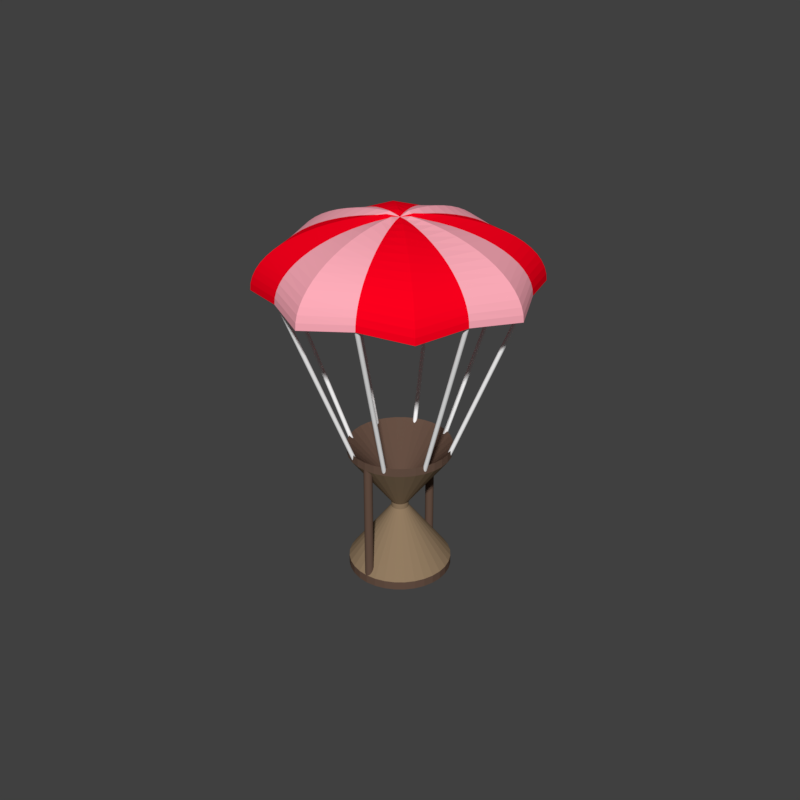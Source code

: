 # Source: ParachuteTime.blend  (saved by Blender 2.79.0; exported with 4.5.12 LTS)
import bpy
from mathutils import Matrix  # noqa: F401  (used for matrix-valued properties, if any)

bpy.ops.wm.read_factory_settings(use_empty=True)
scene = bpy.context.scene
scene.name = 'Scene'

# ---- collections
col_collection_1 = bpy.data.collections.new('Collection 1'); scene.collection.children.link(col_collection_1)

# ---- materials (node trees are filled in below, after node groups)
mat_hourglass = bpy.data.materials.new('Hourglass')
mat_hourglass.alpha_threshold = 0.0
mat_hourglass.use_transparent_shadow = False
mat_hourglass.diffuse_color = (0.1329, 0.08022, 0.05781, 1.0)
mat_hourglass.roughness = 0.5
mat_sand = bpy.data.materials.new('Sand')
mat_sand.alpha_threshold = 0.0
mat_sand.use_transparent_shadow = False
mat_sand.diffuse_color = (0.2883, 0.2004, 0.1207, 1.0)
mat_sand.roughness = 0.5
mat_parachutehourglasslightred = bpy.data.materials.new('ParachuteHourglassLightRed')
mat_parachutehourglasslightred.alpha_threshold = 0.0
mat_parachutehourglasslightred.use_transparent_shadow = False
mat_parachutehourglasslightred.diffuse_color = (1.0, 0.4158, 0.4911, 1.0)
mat_parachutehourglasslightred.roughness = 0.5
mat_parachutehourglasslightred.specular_intensity = 0.0
mat_parachutehourglassred = bpy.data.materials.new('ParachuteHourglassRed')
mat_parachutehourglassred.alpha_threshold = 0.0
mat_parachutehourglassred.use_transparent_shadow = False
mat_parachutehourglassred.diffuse_color = (1.0, 0.0, 0.01276, 1.0)
mat_parachutehourglassred.roughness = 0.5
mat_parachutehourglassred.specular_intensity = 0.0
mat_string = bpy.data.materials.new('String')
mat_string.alpha_threshold = 0.0
mat_string.use_transparent_shadow = False
mat_string.diffuse_color = (1.0, 1.0, 1.0, 1.0)
mat_string.roughness = 0.5
mat_string.specular_intensity = 0.0

# ---- material node trees

# ---- world
world_world = bpy.data.worlds.new('World'); scene.world = world_world
world_world.color = (0.05088, 0.05088, 0.05088)
world_world.use_sun_shadow = False
world_world.sun_shadow_jitter_overblur = 0.0
world_world.cycles.sampling_method = 'MANUAL'

# ---- meshes
me_cylinder_002 = bpy.data.meshes.new('Cylinder.002')
me_cylinder_002.from_pydata([(0.0, 0.5, -8.0), (0.0, 0.5, 6.0), (0.09755, 0.4904, -8.0), (0.09755, 0.4904, 6.0), (0.1913, 0.4619, -8.0), (0.1913, 0.4619, 6.0), (0.2778, 0.4157, -8.0), (0.2778, 0.4157, 6.0), (0.3536, 0.3536, -8.0), (0.3536, 0.3536, 6.0), (0.4157, 0.2778, -8.0), (0.4157, 0.2778, 6.0), (0.4619, 0.1913, -8.0), (0.4619, 0.1913, 6.0), (0.4904, 0.09755, -8.0), (0.4904, 0.09755, 6.0), (0.5, 3.775e-08, -8.0), (0.5, 3.775e-08, 6.0), (0.4904, -0.09755, -8.0), (0.4904, -0.09755, 6.0), (0.4619, -0.1913, -8.0), (0.4619, -0.1913, 6.0), (0.4157, -0.2778, -8.0), (0.4157, -0.2778, 6.0), (0.3536, -0.3536, -8.0), (0.3536, -0.3536, 6.0), (0.2778, -0.4157, -8.0), (0.2778, -0.4157, 6.0), (0.1913, -0.4619, -8.0), (0.1913, -0.4619, 6.0), (0.09755, -0.4904, -8.0), (0.09755, -0.4904, 6.0), (-1.629e-07, -0.5, -8.0), (-1.629e-07, -0.5, 6.0), (-0.09755, -0.4904, -8.0), (-0.09755, -0.4904, 6.0), (-0.1913, -0.4619, -8.0), (-0.1913, -0.4619, 6.0), (-0.2778, -0.4157, -8.0), (-0.2778, -0.4157, 6.0), (-0.3536, -0.3536, -8.0), (-0.3536, -0.3536, 6.0), (-0.4157, -0.2778, -8.0), (-0.4157, -0.2778, 6.0), (-0.4619, -0.1913, -8.0), (-0.4619, -0.1913, 6.0), (-0.4904, -0.09754, -8.0), (-0.4904, -0.09754, 6.0), (-0.5, 4.828e-07, -8.0), (-0.5, 4.828e-07, 6.0), (-0.4904, 0.09755, -8.0), (-0.4904, 0.09755, 6.0), (-0.4619, 0.1913, -8.0), (-0.4619, 0.1913, 6.0), (-0.4157, 0.2778, -8.0), (-0.4157, 0.2778, 6.0), (-0.3536, 0.3536, -8.0), (-0.3536, 0.3536, 6.0), (-0.2778, 0.4157, -8.0), (-0.2778, 0.4157, 6.0), (-0.1913, 0.4619, -8.0), (-0.1913, 0.4619, 6.0), (-0.09754, 0.4904, -8.0), (-0.09754, 0.4904, 6.0)], [], [(0, 1, 3, 2), (2, 3, 5, 4), (4, 5, 7, 6), (6, 7, 9, 8), (8, 9, 11, 10), (10, 11, 13, 12), (12, 13, 15, 14), (14, 15, 17, 16), (16, 17, 19, 18), (18, 19, 21, 20), (20, 21, 23, 22), (22, 23, 25, 24), (24, 25, 27, 26), (26, 27, 29, 28), (28, 29, 31, 30), (30, 31, 33, 32), (32, 33, 35, 34), (34, 35, 37, 36), (36, 37, 39, 38), (38, 39, 41, 40), (40, 41, 43, 42), (42, 43, 45, 44), (44, 45, 47, 46), (46, 47, 49, 48), (48, 49, 51, 50), (50, 51, 53, 52), (52, 53, 55, 54), (54, 55, 57, 56), (56, 57, 59, 58), (58, 59, 61, 60), (3, 1, 63, 61, 59, 57, 55, 53, 51, 49, 47, 45, 43, 41, 39, 37, 35, 33, 31, 29, 27, 25, 23, 21, 19, 17, 15, 13, 11, 9, 7, 5), (60, 61, 63, 62), (62, 63, 1, 0), (0, 2, 4, 6, 8, 10, 12, 14, 16, 18, 20, 22, 24, 26, 28, 30, 32, 34, 36, 38, 40, 42, 44, 46, 48, 50, 52, 54, 56, 58, 60, 62)])
me_cylinder_002.materials.append(mat_hourglass)
me_cylinder_002.use_remesh_preserve_volume = False
me_cylinder_002.use_remesh_preserve_attributes = False
me_cylinder_002.use_mirror_vertex_groups = False
me_cylinder_002.update()
me_cylinder_001 = bpy.data.meshes.new('Cylinder.001')
me_cylinder_001.from_pydata([(0.0, 1.0, -1.0), (0.0, 1.0, 1.0), (0.1951, 0.9808, -1.0), (0.1951, 0.9808, 1.0), (0.3827, 0.9239, -1.0), (0.3827, 0.9239, 1.0), (0.5556, 0.8315, -1.0), (0.5556, 0.8315, 1.0), (0.7071, 0.7071, -1.0), (0.7071, 0.7071, 1.0), (0.8315, 0.5556, -1.0), (0.8315, 0.5556, 1.0), (0.9239, 0.3827, -1.0), (0.9239, 0.3827, 1.0), (0.9808, 0.1951, -1.0), (0.9808, 0.1951, 1.0), (1.0, 7.55e-08, -1.0), (1.0, 7.55e-08, 1.0), (0.9808, -0.1951, -1.0), (0.9808, -0.1951, 1.0), (0.9239, -0.3827, -1.0), (0.9239, -0.3827, 1.0), (0.8315, -0.5556, -1.0), (0.8315, -0.5556, 1.0), (0.7071, -0.7071, -1.0), (0.7071, -0.7071, 1.0), (0.5556, -0.8315, -1.0), (0.5556, -0.8315, 1.0), (0.3827, -0.9239, -1.0), (0.3827, -0.9239, 1.0), (0.1951, -0.9808, -1.0), (0.1951, -0.9808, 1.0), (-3.258e-07, -1.0, -1.0), (-3.258e-07, -1.0, 1.0), (-0.1951, -0.9808, -1.0), (-0.1951, -0.9808, 1.0), (-0.3827, -0.9239, -1.0), (-0.3827, -0.9239, 1.0), (-0.5556, -0.8315, -1.0), (-0.5556, -0.8315, 1.0), (-0.7071, -0.7071, -1.0), (-0.7071, -0.7071, 1.0), (-0.8315, -0.5556, -1.0), (-0.8315, -0.5556, 1.0), (-0.9239, -0.3827, -1.0), (-0.9239, -0.3827, 1.0), (-0.9808, -0.1951, -1.0), (-0.9808, -0.1951, 1.0), (-1.0, 9.656e-07, -1.0), (-1.0, 9.656e-07, 1.0), (-0.9808, 0.1951, -1.0), (-0.9808, 0.1951, 1.0), (-0.9239, 0.3827, -1.0), (-0.9239, 0.3827, 1.0), (-0.8315, 0.5556, -1.0), (-0.8315, 0.5556, 1.0), (-0.7071, 0.7071, -1.0), (-0.7071, 0.7071, 1.0), (-0.5556, 0.8315, -1.0), (-0.5556, 0.8315, 1.0), (-0.3827, 0.9239, -1.0), (-0.3827, 0.9239, 1.0), (-0.1951, 0.9808, -1.0), (-0.1951, 0.9808, 1.0)], [], [(0, 1, 3, 2), (2, 3, 5, 4), (4, 5, 7, 6), (6, 7, 9, 8), (8, 9, 11, 10), (10, 11, 13, 12), (12, 13, 15, 14), (14, 15, 17, 16), (16, 17, 19, 18), (18, 19, 21, 20), (20, 21, 23, 22), (22, 23, 25, 24), (24, 25, 27, 26), (26, 27, 29, 28), (28, 29, 31, 30), (30, 31, 33, 32), (32, 33, 35, 34), (34, 35, 37, 36), (36, 37, 39, 38), (38, 39, 41, 40), (40, 41, 43, 42), (42, 43, 45, 44), (44, 45, 47, 46), (46, 47, 49, 48), (48, 49, 51, 50), (50, 51, 53, 52), (52, 53, 55, 54), (54, 55, 57, 56), (56, 57, 59, 58), (58, 59, 61, 60), (3, 1, 63, 61, 59, 57, 55, 53, 51, 49, 47, 45, 43, 41, 39, 37, 35, 33, 31, 29, 27, 25, 23, 21, 19, 17, 15, 13, 11, 9, 7, 5), (60, 61, 63, 62), (62, 63, 1, 0), (0, 2, 4, 6, 8, 10, 12, 14, 16, 18, 20, 22, 24, 26, 28, 30, 32, 34, 36, 38, 40, 42, 44, 46, 48, 50, 52, 54, 56, 58, 60, 62)])
me_cylinder_001.materials.append(mat_sand)
me_cylinder_001.use_remesh_preserve_volume = False
me_cylinder_001.use_remesh_preserve_attributes = False
me_cylinder_001.use_mirror_vertex_groups = False
me_cylinder_001.update()
me_cone = bpy.data.meshes.new('Cone')
me_cone.from_pydata([(0.0, 6.0, 3.0), (1.171, 5.885, 3.0), (2.296, 5.543, 3.0), (3.333, 4.989, 3.0), (0.0, 0.0, -3.0), (4.243, 4.243, 3.0), (4.989, 3.333, 3.0), (5.543, 2.296, 3.0), (5.885, 1.171, 3.0), (6.0, 4.53e-07, 3.0), (5.885, -1.171, 3.0), (5.543, -2.296, 3.0), (4.989, -3.333, 3.0), (4.243, -4.243, 3.0), (3.333, -4.989, 3.0), (2.296, -5.543, 3.0), (1.171, -5.885, 3.0), (-1.955e-06, -6.0, 3.0), (-1.171, -5.885, 3.0), (-2.296, -5.543, 3.0), (-3.333, -4.989, 3.0), (-4.243, -4.243, 3.0), (-4.989, -3.333, 3.0), (-5.543, -2.296, 3.0), (-5.885, -1.171, 3.0), (-6.0, 5.794e-06, 3.0), (-5.885, 1.171, 3.0), (-5.543, 2.296, 3.0), (-4.989, 3.333, 3.0), (-4.243, 4.243, 3.0), (-3.333, 4.989, 3.0), (-2.296, 5.543, 3.0), (-1.171, 5.885, 3.0), (2.296, 5.543, 2.0), (1.069e-07, 2.931e-07, -6.0), (1.171, 5.885, 2.0), (1.069e-07, 6.0, 2.0), (3.333, 4.989, 2.0), (-1.171, 5.885, 2.0), (4.243, 4.243, 2.0), (-2.296, 5.543, 2.0), (4.989, 3.333, 2.0), (-3.333, 4.989, 2.0), (5.543, 2.296, 2.0), (-4.243, 4.243, 2.0), (5.885, 1.171, 2.0), (-4.989, 3.333, 2.0), (6.0, 7.461e-07, 2.0), (-5.543, 2.296, 2.0), (5.885, -1.171, 2.0), (-5.885, 1.171, 2.0), (5.543, -2.296, 2.0), (-6.0, 6.087e-06, 2.0), (4.989, -3.333, 2.0), (-5.885, -1.171, 2.0), (4.243, -4.243, 2.0), (-5.543, -2.296, 2.0), (3.333, -4.989, 2.0), (-4.989, -3.333, 2.0), (2.296, -5.543, 2.0), (-4.243, -4.243, 2.0), (1.171, -5.885, 2.0), (-3.333, -4.989, 2.0), (-1.848e-06, -6.0, 2.0), (-2.296, -5.543, 2.0), (-1.171, -5.885, 2.0)], [], [(4, 1, 0), (4, 2, 1), (4, 3, 2), (4, 5, 3), (4, 6, 5), (4, 7, 6), (4, 8, 7), (4, 9, 8), (4, 10, 9), (4, 11, 10), (4, 12, 11), (4, 13, 12), (4, 14, 13), (4, 15, 14), (4, 16, 15), (4, 17, 16), (4, 18, 17), (4, 19, 18), (4, 20, 19), (4, 21, 20), (4, 22, 21), (4, 23, 22), (4, 24, 23), (4, 25, 24), (4, 26, 25), (4, 27, 26), (4, 28, 27), (4, 29, 28), (4, 30, 29), (4, 31, 30), (34, 36, 35), (4, 32, 31), (4, 0, 32), (34, 35, 33), (34, 33, 37), (34, 37, 39), (34, 39, 41), (34, 41, 43), (34, 43, 45), (34, 45, 47), (34, 47, 49), (34, 49, 51), (34, 51, 53), (34, 53, 55), (34, 55, 57), (34, 57, 59), (34, 59, 61), (34, 61, 63), (34, 63, 65), (34, 65, 64), (34, 64, 62), (34, 62, 60), (34, 60, 58), (34, 58, 56), (34, 56, 54), (34, 54, 52), (34, 52, 50), (34, 50, 48), (34, 48, 46), (34, 46, 44), (34, 44, 42), (34, 42, 40), (34, 40, 38), (34, 38, 36), (1, 2, 33, 35), (29, 30, 42, 44), (9, 10, 49, 47), (2, 3, 37, 33), (16, 17, 63, 61), (23, 24, 54, 56), (30, 31, 40, 42), (10, 11, 51, 49), (3, 5, 39, 37), (17, 18, 65, 63), (24, 25, 52, 54), (31, 32, 38, 40), (11, 12, 53, 51), (18, 19, 64, 65), (32, 0, 36, 38), (25, 26, 50, 52), (5, 6, 41, 39), (12, 13, 55, 53), (19, 20, 62, 64), (26, 27, 48, 50), (6, 7, 43, 41), (13, 14, 57, 55), (20, 21, 60, 62), (27, 28, 46, 48), (7, 8, 45, 43), (14, 15, 59, 57), (21, 22, 58, 60), (0, 1, 35, 36), (28, 29, 44, 46), (8, 9, 47, 45), (15, 16, 61, 59), (22, 23, 56, 58)])
me_cone.polygons.foreach_set('material_index', [0, 0, 0, 0, 0, 0, 0, 0, 0, 0, 0, 0, 0, 0, 0, 0, 0, 0, 0, 0, 0, 0, 0, 0, 0, 0, 0, 0, 0, 0, 1, 0, 0, 1, 1, 1, 1, 1, 1, 1, 1, 1, 1, 1, 1, 1, 1, 1, 1, 1, 1, 1, 1, 1, 1, 1, 1, 1, 1, 1, 1, 1, 1, 1, 0, 0, 0, 0, 0, 0, 0, 0, 0, 0, 0, 0, 0, 0, 0, 0, 0, 0, 0, 0, 0, 0, 0, 0, 0, 0, 0, 0, 0, 0, 0, 0])
me_cone.materials.append(mat_hourglass)
me_cone.materials.append(mat_sand)
me_cone.use_remesh_preserve_volume = False
me_cone.use_remesh_preserve_attributes = False
me_cone.use_mirror_vertex_groups = False
me_cone.update()
me_sphere_001 = bpy.data.meshes.new('Sphere.001')
me_sphere_001.from_pydata([(0.0, 1.176, 11.94), (0.0, 2.341, 11.77), (0.0, 4.592, 11.09), (0.0, 5.657, 10.58), (0.0, 6.667, 9.978), (0.0, 8.485, 8.485), (0.0, 9.276, 7.613), (0.0, 9.978, 6.667), (0.0, 11.09, 4.592), (0.0, 11.48, 3.483), (0.0, 11.77, 2.341), (0.0, 12.0, -1.955e-06), (0.4051, 0.978, 11.48), (0.8063, 1.947, 11.33), (1.2, 2.896, 11.07), (1.582, 3.818, 10.71), (1.948, 4.704, 10.26), (2.296, 5.543, 9.716), (2.622, 6.33, 9.085), (2.922, 7.055, 8.373), (3.195, 7.713, 7.588), (3.436, 8.296, 6.737), (3.645, 8.8, 5.827), (3.818, 9.218, 4.869), (3.955, 9.548, 3.871), (4.054, 9.786, 2.843), (4.113, 9.93, 1.795), (4.133, 9.978, 0.7364), (0.8317, 0.8317, 11.94), (1.655, 1.655, 11.77), (2.463, 2.463, 11.48), (3.247, 3.247, 11.09), (4.0, 4.0, 10.58), (4.714, 4.714, 9.978), (5.383, 5.383, 9.276), (6.0, 6.0, 8.485), (6.559, 6.559, 7.613), (7.055, 7.055, 6.667), (7.483, 7.483, 5.657), (7.839, 7.839, 4.592), (8.12, 8.12, 3.483), (8.322, 8.322, 2.341), (8.444, 8.444, 1.176), (8.485, 8.485, -1.955e-06), (0.978, 0.4051, 11.49), (1.947, 0.8063, 11.33), (2.896, 1.2, 11.08), (3.818, 1.582, 10.72), (4.704, 1.948, 10.26), (5.543, 2.296, 9.72), (6.33, 2.622, 9.089), (7.055, 2.922, 8.377), (7.713, 3.195, 7.592), (8.296, 3.436, 6.74), (8.8, 3.645, 5.831), (9.218, 3.818, 4.873), (9.548, 3.955, 3.875), (9.786, 4.054, 2.847), (9.93, 4.113, 1.799), (9.978, 4.133, 0.7402), (1.176, -9.823e-06, 11.94), (2.341, -9.853e-06, 11.77), (3.483, -1.015e-05, 11.48), (4.592, -1.027e-05, 11.09), (5.657, -1.015e-05, 10.58), (6.667, -1.099e-05, 9.978), (7.613, -1.099e-05, 9.276), (8.485, -1.075e-05, 8.485), (9.276, -1.051e-05, 7.613), (9.978, -1.122e-05, 6.667), (10.58, -1.146e-05, 5.657), (11.09, -1.146e-05, 4.592), (11.48, -1.122e-05, 3.483), (11.77, -1.17e-05, 2.341), (11.94, -1.218e-05, 1.176), (12.0, -1.265e-05, -1.955e-06), (0.978, -0.4051, 11.49), (1.947, -0.8063, 11.33), (2.896, -1.2, 11.07), (3.818, -1.582, 10.72), (4.704, -1.948, 10.26), (5.543, -2.296, 9.719), (6.33, -2.622, 9.087), (7.055, -2.922, 8.376), (7.713, -3.195, 7.59), (8.296, -3.436, 6.739), (8.8, -3.645, 5.83), (9.218, -3.818, 4.872), (9.548, -3.955, 3.874), (9.786, -4.054, 2.846), (9.93, -4.113, 1.797), (9.978, -4.133, 0.7388), (0.8317, -0.8317, 11.94), (1.655, -1.655, 11.77), (2.463, -2.463, 11.48), (3.247, -3.247, 11.09), (4.0, -4.0, 10.58), (4.714, -4.714, 9.978), (5.383, -5.383, 9.276), (6.0, -6.0, 8.485), (6.559, -6.559, 7.613), (7.055, -7.055, 6.667), (7.483, -7.483, 5.657), (7.839, -7.839, 4.592), (8.12, -8.12, 3.483), (8.322, -8.322, 2.341), (8.444, -8.444, 1.176), (8.485, -8.485, -1.955e-06), (0.4051, -0.978, 11.49), (0.8063, -1.947, 11.33), (1.2, -2.896, 11.07), (1.582, -3.818, 10.72), (1.948, -4.704, 10.26), (2.296, -5.543, 9.717), (2.622, -6.33, 9.086), (2.922, -7.055, 8.374), (3.195, -7.713, 7.589), (3.436, -8.296, 6.738), (3.645, -8.8, 5.829), (3.818, -9.218, 4.871), (3.955, -9.548, 3.873), (4.054, -9.786, 2.845), (4.113, -9.93, 1.796), (4.133, -9.978, 0.7375), (-3.969e-07, -1.176, 11.94), (-4.863e-07, -2.341, 11.77), (-1.202e-06, -3.483, 11.48), (-1.082e-06, -4.592, 11.09), (-1.44e-06, -5.657, 10.58), (-2.274e-06, -6.667, 9.978), (-2.751e-06, -7.613, 9.276), (-2.513e-06, -8.485, 8.485), (-2.513e-06, -9.276, 7.613), (-3.705e-06, -9.978, 6.667), (-4.182e-06, -10.58, 5.657), (-3.943e-06, -11.09, 4.592), (-2.99e-06, -11.48, 3.483), (-3.943e-06, -11.77, 2.341), (-4.42e-06, -11.94, 1.176), (-4.897e-06, -12.0, -1.955e-06), (-0.4051, -0.978, 11.48), (-0.8063, -1.947, 11.33), (-1.2, -2.896, 11.07), (-1.582, -3.818, 10.71), (-1.948, -4.704, 10.26), (-2.296, -5.543, 9.716), (-2.622, -6.33, 9.085), (-2.922, -7.055, 8.373), (-3.195, -7.713, 7.588), (-3.436, -8.296, 6.737), (-3.645, -8.8, 5.827), (-3.818, -9.218, 4.869), (-3.955, -9.548, 3.871), (-4.054, -9.786, 2.843), (-4.113, -9.93, 1.795), (-4.133, -9.978, 0.7364), (-0.8317, -0.8317, 11.94), (-1.655, -1.655, 11.77), (-2.463, -2.463, 11.48), (-3.247, -3.247, 11.09), (-4.0, -4.0, 10.58), (-4.714, -4.714, 9.978), (-5.383, -5.383, 9.276), (-6.0, -6.0, 8.485), (-6.559, -6.559, 7.613), (-7.055, -7.055, 6.667), (-7.483, -7.483, 5.657), (-7.839, -7.839, 4.592), (-8.12, -8.12, 3.483), (-8.322, -8.322, 2.341), (-8.444, -8.444, 1.176), (-8.485, -8.485, -1.955e-06), (-5.958e-06, -1.189e-05, 11.41), (-0.978, -0.4051, 11.49), (-1.947, -0.8063, 11.33), (-2.896, -1.2, 11.08), (-3.818, -1.582, 10.72), (-4.704, -1.948, 10.26), (-5.543, -2.296, 9.72), (-6.33, -2.622, 9.089), (-7.055, -2.922, 8.377), (-7.713, -3.195, 7.592), (-8.296, -3.436, 6.74), (-8.8, -3.645, 5.831), (-9.218, -3.818, 4.873), (-9.548, -3.955, 3.875), (-9.786, -4.054, 2.847), (-9.93, -4.113, 1.799), (-9.978, -4.133, 0.7402), (-1.176, -9.048e-06, 11.94), (-2.341, -8.601e-06, 11.77), (-3.483, -7.767e-06, 11.48), (-4.592, -8.005e-06, 11.09), (-5.657, -7.409e-06, 10.58), (-6.667, -6.932e-06, 9.978), (-7.613, -5.978e-06, 9.276), (-8.485, -6.694e-06, 8.485), (-9.276, -6.455e-06, 7.613), (-9.978, -5.502e-06, 6.667), (-10.58, -5.025e-06, 5.657), (-11.09, -4.548e-06, 4.592), (-11.48, -6.455e-06, 3.483), (-11.77, -5.025e-06, 2.341), (-11.94, -4.071e-06, 1.176), (-12.0, -5.025e-06, -1.955e-06), (-0.978, 0.4051, 11.49), (-1.947, 0.8063, 11.33), (-2.896, 1.2, 11.07), (-3.818, 1.582, 10.72), (-4.704, 1.948, 10.26), (-5.543, 2.296, 9.719), (-6.33, 2.622, 9.087), (-7.055, 2.922, 8.376), (-7.713, 3.195, 7.59), (-8.296, 3.436, 6.739), (-8.8, 3.645, 5.83), (-9.218, 3.818, 4.872), (-9.548, 3.955, 3.874), (-9.786, 4.054, 2.846), (-9.93, 4.113, 1.797), (-9.978, 4.133, 0.7388), (-0.8317, 0.8317, 11.94), (-1.655, 1.655, 11.77), (-2.463, 2.463, 11.48), (-3.247, 3.247, 11.09), (-4.0, 4.0, 10.58), (-4.714, 4.714, 9.978), (-5.383, 5.383, 9.276), (-6.0, 6.0, 8.485), (-6.559, 6.559, 7.613), (-7.055, 7.055, 6.667), (-7.483, 7.483, 5.657), (-7.839, 7.839, 4.592), (-8.12, 8.12, 3.483), (-8.322, 8.322, 2.341), (-8.444, 8.444, 1.176), (-8.485, 8.485, -1.955e-06), (-0.4051, 0.978, 11.49), (-0.8063, 1.947, 11.33), (-1.2, 2.896, 11.07), (-1.582, 3.818, 10.72), (-1.948, 4.704, 10.26), (-2.296, 5.543, 9.717), (-2.622, 6.33, 9.086), (-2.922, 7.055, 8.374), (-3.195, 7.713, 7.589), (-3.436, 8.296, 6.738), (-3.645, 8.8, 5.829), (-3.818, 9.218, 4.871), (-3.955, 9.548, 3.873), (-4.054, 9.786, 2.845), (-4.113, 9.93, 1.796), (-4.133, 9.978, 0.7375), (2.375e-06, 3.483, 11.48), (4.163e-06, 7.613, 9.276), (5.117e-06, 10.58, 5.657), (5.593e-06, 11.94, 1.176), (0.0002809, 1.109, 12.44), (0.0002356, 2.395, 12.27), (0.0001357, 4.764, 11.56), (0.0001074, 5.878, 11.03), (8.66e-05, 6.933, 10.4), (5.814e-05, 8.832, 8.846), (4.774e-05, 9.657, 7.936), (3.844e-05, 10.39, 6.951), (2.346e-05, 11.55, 4.788), (1.716e-05, 11.96, 3.631), (1.069e-05, 12.26, 2.44), (0.4289, 1.035, 11.98), (0.8652, 2.089, 11.8), (1.269, 3.064, 11.54), (1.665, 4.02, 11.16), (2.046, 4.94, 10.69), (2.409, 5.815, 10.12), (2.748, 6.635, 9.46), (3.062, 7.392, 8.716), (3.346, 8.078, 7.895), (3.598, 8.686, 7.005), (3.815, 9.211, 6.055), (3.996, 9.648, 5.054), (4.139, 9.992, 4.012), (4.241, 10.24, 2.938), (4.304, 10.39, 1.844), (4.324, 10.44, 0.7597), (2.299e-05, 12.5, 0.02578), (0.7835, 0.7848, 12.44), (1.693, 1.694, 12.27), (2.546, 2.547, 11.97), (3.368, 3.369, 11.56), (4.156, 4.156, 11.03), (4.902, 4.903, 10.4), (5.601, 5.601, 9.67), (6.245, 6.245, 8.846), (6.829, 6.829, 7.936), (7.346, 7.346, 6.951), (7.793, 7.793, 5.898), (8.165, 8.165, 4.788), (8.458, 8.458, 3.631), (8.669, 8.669, 2.44), (8.796, 8.796, 1.225), (8.838, 8.838, 0.02578), (1.034, 0.4284, 11.98), (2.088, 0.8651, 11.81), (3.064, 1.269, 11.54), (4.02, 1.665, 11.17), (4.94, 2.046, 10.69), (5.815, 2.409, 10.12), (6.635, 2.748, 9.464), (7.392, 3.062, 8.72), (8.078, 3.346, 7.899), (8.686, 3.598, 7.009), (9.211, 3.815, 6.059), (9.648, 3.996, 5.058), (9.992, 4.139, 4.016), (10.24, 4.241, 2.942), (10.39, 4.304, 1.847), (10.44, 4.324, 0.7635), (1.109, -0.0003558, 12.44), (2.395, -0.0002997, 12.27), (3.601, -0.0002274, 11.97), (4.764, -0.000177, 11.56), (5.878, -0.0001419, 11.03), (6.933, -0.0001176, 10.4), (7.921, -9.819e-05, 9.67), (8.832, -8.241e-05, 8.846), (9.657, -6.919e-05, 7.936), (10.39, -5.895e-05, 6.951), (11.02, -4.947e-05, 5.898), (11.55, -4.07e-05, 4.788), (11.96, -3.23e-05, 3.631), (12.26, -2.528e-05, 2.44), (12.44, -1.859e-05, 1.225), (12.5, -4.182e-05, 0.02578), (1.035, -0.4286, 11.98), (2.089, -0.8651, 11.81), (3.064, -1.269, 11.54), (4.02, -1.665, 11.17), (4.94, -2.046, 10.69), (5.815, -2.409, 10.12), (6.635, -2.748, 9.463), (7.392, -3.062, 8.718), (8.078, -3.346, 7.897), (8.686, -3.598, 7.008), (9.211, -3.815, 6.058), (9.648, -3.996, 5.057), (9.992, -4.139, 4.014), (10.24, -4.241, 2.941), (10.39, -4.304, 1.846), (10.44, -4.324, 0.7621), (0.7839, -0.7843, 12.44), (1.693, -1.694, 12.27), (2.546, -2.546, 11.97), (3.369, -3.369, 11.56), (4.156, -4.156, 11.03), (4.902, -4.903, 10.4), (5.601, -5.601, 9.67), (6.245, -6.245, 8.846), (6.829, -6.829, 7.936), (7.346, -7.346, 6.951), (7.793, -7.793, 5.898), (8.165, -8.165, 4.788), (8.458, -8.458, 3.631), (8.669, -8.669, 2.44), (8.796, -8.796, 1.225), (8.838, -8.838, 0.02578), (0.4287, -1.035, 11.98), (0.8652, -2.089, 11.81), (1.269, -3.064, 11.54), (1.665, -4.02, 11.17), (2.046, -4.94, 10.69), (2.409, -5.815, 10.12), (2.748, -6.635, 9.461), (3.062, -7.392, 8.717), (3.346, -8.078, 7.896), (3.598, -8.686, 7.006), (3.815, -9.211, 6.056), (3.996, -9.648, 5.055), (4.139, -9.992, 4.013), (4.241, -10.24, 2.939), (4.304, -10.39, 1.845), (4.324, -10.44, 0.7608), (-0.0002812, -1.109, 12.44), (-0.0002363, -2.395, 12.27), (-0.0001782, -3.601, 11.97), (-0.000137, -4.764, 11.56), (-0.000109, -5.878, 11.03), (-8.917e-05, -6.933, 10.4), (-7.389e-05, -7.921, 9.67), (-6.093e-05, -8.832, 8.846), (-5.038e-05, -9.657, 7.936), (-4.274e-05, -10.39, 6.951), (-3.532e-05, -11.02, 5.898), (-2.794e-05, -11.55, 4.788), (-2.023e-05, -11.96, 3.631), (-1.517e-05, -12.26, 2.44), (-9.744e-06, -12.44, 1.225), (-2.878e-05, -12.5, 0.02578), (-0.4289, -1.035, 11.98), (-0.8652, -2.089, 11.8), (-1.269, -3.064, 11.54), (-1.665, -4.02, 11.16), (-2.046, -4.94, 10.69), (-2.409, -5.815, 10.12), (-2.748, -6.635, 9.46), (-3.062, -7.392, 8.716), (-3.346, -8.078, 7.895), (-3.598, -8.686, 7.005), (-3.815, -9.211, 6.055), (-3.996, -9.648, 5.054), (-4.139, -9.992, 4.012), (-4.241, -10.24, 2.938), (-4.304, -10.39, 1.844), (-4.324, -10.44, 0.7597), (-0.7834, -0.7848, 12.44), (-1.693, -1.694, 12.27), (-2.546, -2.547, 11.97), (-3.368, -3.369, 11.56), (-4.156, -4.156, 11.03), (-4.902, -4.903, 10.4), (-5.601, -5.601, 9.67), (-6.245, -6.245, 8.846), (-6.829, -6.829, 7.936), (-7.346, -7.346, 6.951), (-7.793, -7.793, 5.898), (-8.165, -8.165, 4.788), (-8.458, -8.458, 3.631), (-8.669, -8.669, 2.44), (-8.796, -8.796, 1.225), (-8.838, -8.838, 0.02578), (-5.349e-06, -1.164e-05, 11.91), (-1.034, -0.4284, 11.98), (-2.088, -0.8651, 11.81), (-3.064, -1.269, 11.54), (-4.02, -1.665, 11.17), (-4.94, -2.046, 10.69), (-5.815, -2.409, 10.12), (-6.635, -2.748, 9.464), (-7.392, -3.062, 8.72), (-8.078, -3.346, 7.899), (-8.686, -3.598, 7.009), (-9.211, -3.815, 6.059), (-9.648, -3.996, 5.058), (-9.992, -4.139, 4.016), (-10.24, -4.241, 2.942), (-10.39, -4.304, 1.847), (-10.44, -4.324, 0.7635), (-1.109, 0.0003369, 12.44), (-2.395, 0.0002812, 12.27), (-3.601, 0.0002096, 11.97), (-4.764, 0.0001588, 11.56), (-5.878, 0.0001245, 11.03), (-6.933, 9.968e-05, 10.4), (-7.921, 8.14e-05, 9.67), (-8.832, 6.504e-05, 8.846), (-9.657, 5.237e-05, 7.936), (-10.39, 4.232e-05, 6.951), (-11.02, 3.305e-05, 5.898), (-11.55, 2.494e-05, 4.788), (-11.96, 1.463e-05, 3.631), (-12.26, 8.707e-06, 2.44), (-12.44, 2.594e-06, 1.225), (-12.5, 2.411e-05, 0.02578), (-1.035, 0.4285, 11.98), (-2.089, 0.8651, 11.81), (-3.064, 1.269, 11.54), (-4.02, 1.665, 11.17), (-4.94, 2.046, 10.69), (-5.815, 2.409, 10.12), (-6.635, 2.748, 9.463), (-7.392, 3.062, 8.718), (-8.078, 3.346, 7.897), (-8.686, 3.598, 7.008), (-9.211, 3.815, 6.058), (-9.648, 3.996, 5.057), (-9.992, 4.139, 4.014), (-10.24, 4.241, 2.941), (-10.39, 4.304, 1.846), (-10.44, 4.324, 0.7621), (-0.7839, 0.7843, 12.44), (-1.693, 1.694, 12.27), (-2.546, 2.546, 11.97), (-3.369, 3.369, 11.56), (-4.156, 4.156, 11.03), (-4.902, 4.903, 10.4), (-5.601, 5.601, 9.67), (-6.245, 6.245, 8.846), (-6.829, 6.829, 7.936), (-7.346, 7.346, 6.951), (-7.793, 7.793, 5.898), (-8.165, 8.165, 4.788), (-8.458, 8.458, 3.631), (-8.669, 8.669, 2.44), (-8.796, 8.796, 1.225), (-8.838, 8.838, 0.02578), (-0.4287, 1.035, 11.98), (-0.8652, 2.089, 11.81), (-1.269, 3.064, 11.54), (-1.665, 4.02, 11.17), (-2.046, 4.94, 10.69), (-2.409, 5.815, 10.12), (-2.748, 6.635, 9.461), (-3.062, 7.392, 8.717), (-3.346, 8.078, 7.896), (-3.598, 8.686, 7.006), (-3.815, 9.211, 6.056), (-3.996, 9.648, 5.055), (-4.139, 9.992, 4.013), (-4.241, 10.24, 2.939), (-4.304, 10.39, 1.845), (-4.324, 10.44, 0.7608), (3.654e-05, 11.02, 5.898), (1.14e-05, 12.44, 1.225), (0.0001796, 3.601, 11.97), (7.555e-05, 7.921, 9.67)], [], [(256, 26, 25, 10), (1, 13, 12, 0), (11, 27, 26, 256), (253, 14, 13, 1), (2, 15, 14, 253), (3, 16, 15, 2), (4, 17, 16, 3), (254, 18, 17, 4), (5, 19, 18, 254), (6, 20, 19, 5), (7, 21, 20, 6), (255, 22, 21, 7), (8, 23, 22, 255), (9, 24, 23, 8), (10, 25, 24, 9), (0, 12, 172), (21, 37, 36, 20), (22, 38, 37, 21), (23, 39, 38, 22), (24, 40, 39, 23), (25, 41, 40, 24), (12, 28, 172), (26, 42, 41, 25), (13, 29, 28, 12), (27, 43, 42, 26), (14, 30, 29, 13), (15, 31, 30, 14), (16, 32, 31, 15), (17, 33, 32, 16), (18, 34, 33, 17), (19, 35, 34, 18), (20, 36, 35, 19), (39, 55, 54, 38), (40, 56, 55, 39), (41, 57, 56, 40), (28, 44, 172), (42, 58, 57, 41), (29, 45, 44, 28), (43, 59, 58, 42), (30, 46, 45, 29), (31, 47, 46, 30), (32, 48, 47, 31), (33, 49, 48, 32), (34, 50, 49, 33), (35, 51, 50, 34), (36, 52, 51, 35), (37, 53, 52, 36), (38, 54, 53, 37), (57, 73, 72, 56), (44, 60, 172), (58, 74, 73, 57), (45, 61, 60, 44), (59, 75, 74, 58), (46, 62, 61, 45), (47, 63, 62, 46), (48, 64, 63, 47), (49, 65, 64, 48), (50, 66, 65, 49), (51, 67, 66, 50), (52, 68, 67, 51), (53, 69, 68, 52), (54, 70, 69, 53), (55, 71, 70, 54), (56, 72, 71, 55), (61, 77, 76, 60), (75, 91, 90, 74), (62, 78, 77, 61), (63, 79, 78, 62), (64, 80, 79, 63), (65, 81, 80, 64), (66, 82, 81, 65), (67, 83, 82, 66), (68, 84, 83, 67), (69, 85, 84, 68), (70, 86, 85, 69), (71, 87, 86, 70), (72, 88, 87, 71), (73, 89, 88, 72), (60, 76, 172), (74, 90, 89, 73), (79, 95, 94, 78), (80, 96, 95, 79), (81, 97, 96, 80), (82, 98, 97, 81), (83, 99, 98, 82), (84, 100, 99, 83), (85, 101, 100, 84), (86, 102, 101, 85), (87, 103, 102, 86), (88, 104, 103, 87), (89, 105, 104, 88), (76, 92, 172), (90, 106, 105, 89), (77, 93, 92, 76), (91, 107, 106, 90), (78, 94, 93, 77), (97, 113, 112, 96), (98, 114, 113, 97), (99, 115, 114, 98), (100, 116, 115, 99), (101, 117, 116, 100), (102, 118, 117, 101), (103, 119, 118, 102), (104, 120, 119, 103), (105, 121, 120, 104), (92, 108, 172), (106, 122, 121, 105), (93, 109, 108, 92), (107, 123, 122, 106), (94, 110, 109, 93), (95, 111, 110, 94), (96, 112, 111, 95), (115, 131, 130, 114), (116, 132, 131, 115), (117, 133, 132, 116), (118, 134, 133, 117), (119, 135, 134, 118), (120, 136, 135, 119), (121, 137, 136, 120), (108, 124, 172), (122, 138, 137, 121), (109, 125, 124, 108), (123, 139, 138, 122), (110, 126, 125, 109), (111, 127, 126, 110), (112, 128, 127, 111), (113, 129, 128, 112), (114, 130, 129, 113), (133, 149, 148, 132), (134, 150, 149, 133), (135, 151, 150, 134), (136, 152, 151, 135), (137, 153, 152, 136), (124, 140, 172), (138, 154, 153, 137), (125, 141, 140, 124), (139, 155, 154, 138), (126, 142, 141, 125), (127, 143, 142, 126), (128, 144, 143, 127), (129, 145, 144, 128), (130, 146, 145, 129), (131, 147, 146, 130), (132, 148, 147, 131), (151, 167, 166, 150), (152, 168, 167, 151), (153, 169, 168, 152), (140, 156, 172), (154, 170, 169, 153), (141, 157, 156, 140), (155, 171, 170, 154), (142, 158, 157, 141), (143, 159, 158, 142), (144, 160, 159, 143), (145, 161, 160, 144), (146, 162, 161, 145), (147, 163, 162, 146), (148, 164, 163, 147), (149, 165, 164, 148), (150, 166, 165, 149), (169, 186, 185, 168), (156, 173, 172), (170, 187, 186, 169), (157, 174, 173, 156), (171, 188, 187, 170), (158, 175, 174, 157), (159, 176, 175, 158), (160, 177, 176, 159), (161, 178, 177, 160), (162, 179, 178, 161), (163, 180, 179, 162), (164, 181, 180, 163), (165, 182, 181, 164), (166, 183, 182, 165), (167, 184, 183, 166), (168, 185, 184, 167), (188, 204, 203, 187), (175, 191, 190, 174), (176, 192, 191, 175), (177, 193, 192, 176), (178, 194, 193, 177), (179, 195, 194, 178), (180, 196, 195, 179), (181, 197, 196, 180), (182, 198, 197, 181), (183, 199, 198, 182), (184, 200, 199, 183), (185, 201, 200, 184), (186, 202, 201, 185), (173, 189, 172), (187, 203, 202, 186), (174, 190, 189, 173), (193, 209, 208, 192), (194, 210, 209, 193), (195, 211, 210, 194), (196, 212, 211, 195), (197, 213, 212, 196), (198, 214, 213, 197), (199, 215, 214, 198), (200, 216, 215, 199), (201, 217, 216, 200), (202, 218, 217, 201), (189, 205, 172), (203, 219, 218, 202), (190, 206, 205, 189), (204, 220, 219, 203), (191, 207, 206, 190), (192, 208, 207, 191), (211, 227, 226, 210), (212, 228, 227, 211), (213, 229, 228, 212), (214, 230, 229, 213), (215, 231, 230, 214), (216, 232, 231, 215), (217, 233, 232, 216), (218, 234, 233, 217), (205, 221, 172), (219, 235, 234, 218), (206, 222, 221, 205), (220, 236, 235, 219), (207, 223, 222, 206), (208, 224, 223, 207), (209, 225, 224, 208), (210, 226, 225, 209), (229, 245, 244, 228), (230, 246, 245, 229), (231, 247, 246, 230), (232, 248, 247, 231), (233, 249, 248, 232), (234, 250, 249, 233), (221, 237, 172), (235, 251, 250, 234), (222, 238, 237, 221), (236, 252, 251, 235), (223, 239, 238, 222), (224, 240, 239, 223), (225, 241, 240, 224), (226, 242, 241, 225), (227, 243, 242, 226), (228, 244, 243, 227), (247, 255, 7, 246), (248, 8, 255, 247), (249, 9, 8, 248), (250, 10, 9, 249), (237, 0, 172), (251, 256, 10, 250), (238, 1, 0, 237), (252, 11, 256, 251), (239, 253, 1, 238), (240, 2, 253, 239), (241, 3, 2, 240), (242, 4, 3, 241), (243, 254, 4, 242), (244, 5, 254, 243), (245, 6, 5, 244), (246, 7, 6, 245), (511, 267, 281, 282), (258, 257, 268, 269), (284, 511, 282, 283), (512, 258, 269, 270), (259, 512, 270, 271), (260, 259, 271, 272), (261, 260, 272, 273), (513, 261, 273, 274), (262, 513, 274, 275), (263, 262, 275, 276), (264, 263, 276, 277), (510, 264, 277, 278), (265, 510, 278, 279), (266, 265, 279, 280), (267, 266, 280, 281), (257, 429, 268), (277, 276, 293, 294), (278, 277, 294, 295), (279, 278, 295, 296), (280, 279, 296, 297), (281, 280, 297, 298), (268, 429, 285), (282, 281, 298, 299), (269, 268, 285, 286), (283, 282, 299, 300), (270, 269, 286, 287), (271, 270, 287, 288), (272, 271, 288, 289), (273, 272, 289, 290), (274, 273, 290, 291), (275, 274, 291, 292), (276, 275, 292, 293), (296, 295, 311, 312), (297, 296, 312, 313), (298, 297, 313, 314), (285, 429, 301), (299, 298, 314, 315), (286, 285, 301, 302), (300, 299, 315, 316), (287, 286, 302, 303), (288, 287, 303, 304), (289, 288, 304, 305), (290, 289, 305, 306), (291, 290, 306, 307), (292, 291, 307, 308), (293, 292, 308, 309), (294, 293, 309, 310), (295, 294, 310, 311), (314, 313, 329, 330), (301, 429, 317), (315, 314, 330, 331), (302, 301, 317, 318), (316, 315, 331, 332), (303, 302, 318, 319), (304, 303, 319, 320), (305, 304, 320, 321), (306, 305, 321, 322), (307, 306, 322, 323), (308, 307, 323, 324), (309, 308, 324, 325), (310, 309, 325, 326), (311, 310, 326, 327), (312, 311, 327, 328), (313, 312, 328, 329), (318, 317, 333, 334), (332, 331, 347, 348), (319, 318, 334, 335), (320, 319, 335, 336), (321, 320, 336, 337), (322, 321, 337, 338), (323, 322, 338, 339), (324, 323, 339, 340), (325, 324, 340, 341), (326, 325, 341, 342), (327, 326, 342, 343), (328, 327, 343, 344), (329, 328, 344, 345), (330, 329, 345, 346), (317, 429, 333), (331, 330, 346, 347), (336, 335, 351, 352), (337, 336, 352, 353), (338, 337, 353, 354), (339, 338, 354, 355), (340, 339, 355, 356), (341, 340, 356, 357), (342, 341, 357, 358), (343, 342, 358, 359), (344, 343, 359, 360), (345, 344, 360, 361), (346, 345, 361, 362), (333, 429, 349), (347, 346, 362, 363), (334, 333, 349, 350), (348, 347, 363, 364), (335, 334, 350, 351), (354, 353, 369, 370), (355, 354, 370, 371), (356, 355, 371, 372), (357, 356, 372, 373), (358, 357, 373, 374), (359, 358, 374, 375), (360, 359, 375, 376), (361, 360, 376, 377), (362, 361, 377, 378), (349, 429, 365), (363, 362, 378, 379), (350, 349, 365, 366), (364, 363, 379, 380), (351, 350, 366, 367), (352, 351, 367, 368), (353, 352, 368, 369), (372, 371, 387, 388), (373, 372, 388, 389), (374, 373, 389, 390), (375, 374, 390, 391), (376, 375, 391, 392), (377, 376, 392, 393), (378, 377, 393, 394), (365, 429, 381), (379, 378, 394, 395), (366, 365, 381, 382), (380, 379, 395, 396), (367, 366, 382, 383), (368, 367, 383, 384), (369, 368, 384, 385), (370, 369, 385, 386), (371, 370, 386, 387), (390, 389, 405, 406), (391, 390, 406, 407), (392, 391, 407, 408), (393, 392, 408, 409), (394, 393, 409, 410), (381, 429, 397), (395, 394, 410, 411), (382, 381, 397, 398), (396, 395, 411, 412), (383, 382, 398, 399), (384, 383, 399, 400), (385, 384, 400, 401), (386, 385, 401, 402), (387, 386, 402, 403), (388, 387, 403, 404), (389, 388, 404, 405), (408, 407, 423, 424), (409, 408, 424, 425), (410, 409, 425, 426), (397, 429, 413), (411, 410, 426, 427), (398, 397, 413, 414), (412, 411, 427, 428), (399, 398, 414, 415), (400, 399, 415, 416), (401, 400, 416, 417), (402, 401, 417, 418), (403, 402, 418, 419), (404, 403, 419, 420), (405, 404, 420, 421), (406, 405, 421, 422), (407, 406, 422, 423), (426, 425, 442, 443), (413, 429, 430), (427, 426, 443, 444), (414, 413, 430, 431), (428, 427, 444, 445), (415, 414, 431, 432), (416, 415, 432, 433), (417, 416, 433, 434), (418, 417, 434, 435), (419, 418, 435, 436), (420, 419, 436, 437), (421, 420, 437, 438), (422, 421, 438, 439), (423, 422, 439, 440), (424, 423, 440, 441), (425, 424, 441, 442), (445, 444, 460, 461), (432, 431, 447, 448), (433, 432, 448, 449), (434, 433, 449, 450), (435, 434, 450, 451), (436, 435, 451, 452), (437, 436, 452, 453), (438, 437, 453, 454), (439, 438, 454, 455), (440, 439, 455, 456), (441, 440, 456, 457), (442, 441, 457, 458), (443, 442, 458, 459), (430, 429, 446), (444, 443, 459, 460), (431, 430, 446, 447), (450, 449, 465, 466), (451, 450, 466, 467), (452, 451, 467, 468), (453, 452, 468, 469), (454, 453, 469, 470), (455, 454, 470, 471), (456, 455, 471, 472), (457, 456, 472, 473), (458, 457, 473, 474), (459, 458, 474, 475), (446, 429, 462), (460, 459, 475, 476), (447, 446, 462, 463), (461, 460, 476, 477), (448, 447, 463, 464), (449, 448, 464, 465), (468, 467, 483, 484), (469, 468, 484, 485), (470, 469, 485, 486), (471, 470, 486, 487), (472, 471, 487, 488), (473, 472, 488, 489), (474, 473, 489, 490), (475, 474, 490, 491), (462, 429, 478), (476, 475, 491, 492), (463, 462, 478, 479), (477, 476, 492, 493), (464, 463, 479, 480), (465, 464, 480, 481), (466, 465, 481, 482), (467, 466, 482, 483), (486, 485, 501, 502), (487, 486, 502, 503), (488, 487, 503, 504), (489, 488, 504, 505), (490, 489, 505, 506), (491, 490, 506, 507), (478, 429, 494), (492, 491, 507, 508), (479, 478, 494, 495), (493, 492, 508, 509), (480, 479, 495, 496), (481, 480, 496, 497), (482, 481, 497, 498), (483, 482, 498, 499), (484, 483, 499, 500), (485, 484, 500, 501), (504, 503, 264, 510), (505, 504, 510, 265), (506, 505, 265, 266), (507, 506, 266, 267), (494, 429, 257), (508, 507, 267, 511), (495, 494, 257, 258), (509, 508, 511, 284), (496, 495, 258, 512), (497, 496, 512, 259), (498, 497, 259, 260), (499, 498, 260, 261), (500, 499, 261, 513), (501, 500, 513, 262), (502, 501, 262, 263), (503, 502, 263, 264), (252, 236, 493, 509), (236, 220, 477, 493), (204, 188, 445, 461), (75, 59, 316, 332), (220, 204, 461, 477), (59, 43, 300, 316), (43, 27, 283, 300), (171, 155, 412, 428), (188, 171, 428, 445), (155, 139, 396, 412), (139, 123, 380, 396), (123, 107, 364, 380), (11, 252, 509, 284), (27, 11, 284, 283), (107, 91, 348, 364), (91, 75, 332, 348)])
me_sphere_001.polygons.foreach_set('material_index', [1, 1, 1, 1, 1, 1, 1, 1, 1, 1, 1, 1, 1, 1, 1, 1, 0, 0, 0, 0, 0, 0, 0, 0, 0, 0, 0, 0, 0, 0, 0, 0, 0, 0, 0, 0, 0, 0, 0, 0, 0, 0, 0, 0, 0, 0, 0, 0, 1, 1, 1, 1, 1, 1, 1, 1, 1, 1, 1, 1, 1, 1, 1, 1, 1, 1, 1, 1, 1, 1, 1, 1, 1, 1, 1, 1, 1, 1, 1, 1, 0, 0, 0, 0, 0, 0, 0, 0, 0, 0, 0, 0, 0, 0, 0, 0, 0, 0, 0, 0, 0, 0, 0, 0, 0, 0, 0, 0, 0, 0, 0, 0, 1, 1, 1, 1, 1, 1, 1, 1, 1, 1, 1, 1, 1, 1, 1, 1, 1, 1, 1, 1, 1, 1, 1, 1, 1, 1, 1, 1, 1, 1, 1, 1, 0, 0, 0, 0, 0, 0, 0, 0, 0, 0, 0, 0, 0, 0, 0, 0, 0, 0, 0, 0, 0, 0, 0, 0, 0, 0, 0, 0, 0, 0, 0, 0, 1, 1, 1, 1, 1, 1, 1, 1, 1, 1, 1, 1, 1, 1, 1, 1, 1, 1, 1, 1, 1, 1, 1, 1, 1, 1, 1, 1, 1, 1, 1, 1, 0, 0, 0, 0, 0, 0, 0, 0, 0, 0, 0, 0, 0, 0, 0, 0, 0, 0, 0, 0, 0, 0, 0, 0, 0, 0, 0, 0, 0, 0, 0, 0, 1, 1, 1, 1, 1, 1, 1, 1, 1, 1, 1, 1, 1, 1, 1, 1, 1, 1, 1, 1, 1, 1, 1, 1, 1, 1, 1, 1, 1, 1, 1, 1, 0, 0, 0, 0, 0, 0, 0, 0, 0, 0, 0, 0, 0, 0, 0, 0, 0, 0, 0, 0, 0, 0, 0, 0, 0, 0, 0, 0, 0, 0, 0, 0, 1, 1, 1, 1, 1, 1, 1, 1, 1, 1, 1, 1, 1, 1, 1, 1, 1, 1, 1, 1, 1, 1, 1, 1, 1, 1, 1, 1, 1, 1, 1, 1, 0, 0, 0, 0, 0, 0, 0, 0, 0, 0, 0, 0, 0, 0, 0, 0, 0, 0, 0, 0, 0, 0, 0, 0, 0, 0, 0, 0, 0, 0, 0, 0, 1, 1, 1, 1, 1, 1, 1, 1, 1, 1, 1, 1, 1, 1, 1, 1, 1, 1, 1, 1, 1, 1, 1, 1, 1, 1, 1, 1, 1, 1, 1, 1, 0, 0, 0, 0, 0, 0, 0, 0, 0, 0, 0, 0, 0, 0, 0, 0, 0, 0, 0, 0, 0, 0, 0, 0, 0, 0, 0, 0, 0, 0, 0, 0, 1, 1, 1, 1, 1, 1, 1, 1, 1, 1, 1, 1, 1, 1, 1, 1, 1, 1, 1, 1, 1, 1, 1, 1, 1, 1, 1, 1, 1, 1, 1, 1, 0, 0, 0, 0, 0, 0, 0, 0, 0, 0, 0, 0, 0, 0, 0, 0, 0, 0, 0, 0, 0, 0, 0, 0, 0, 0, 0, 0, 0, 0, 0, 0, 1, 1, 1, 1, 1, 1, 1, 1, 1, 1, 1, 1, 1, 1, 1, 1, 0, 0, 1, 1, 1, 0, 0, 0, 0, 1, 1, 0, 1, 1, 0, 1])
me_sphere_001.materials.append(mat_parachutehourglasslightred)
me_sphere_001.materials.append(mat_parachutehourglassred)
me_sphere_001.use_remesh_preserve_volume = False
me_sphere_001.use_remesh_preserve_attributes = False
me_sphere_001.use_mirror_vertex_groups = False
me_sphere_001.update()
me_cylinder_007 = bpy.data.meshes.new('Cylinder.007')
me_cylinder_007.from_pydata([(3.671, -1.32, -7.328), (-1.086e-05, 0.2, 9.5), (3.71, -1.324, -7.328), (0.03901, 0.1962, 9.5), (3.747, -1.336, -7.328), (0.07653, 0.1848, 9.5), (3.782, -1.354, -7.328), (0.1111, 0.1663, 9.5), (3.812, -1.379, -7.328), (0.1414, 0.1414, 9.5), (3.837, -1.409, -7.328), (0.1663, 0.1111, 9.5), (3.855, -1.444, -7.328), (0.1848, 0.07654, 9.5), (3.867, -1.481, -7.328), (0.1961, 0.03902, 9.5), (3.871, -1.52, -7.328), (0.2, -1.177e-06, 9.5), (3.867, -1.559, -7.328), (0.1961, -0.03902, 9.5), (3.855, -1.597, -7.328), (0.1848, -0.07654, 9.5), (3.837, -1.632, -7.328), (0.1663, -0.1111, 9.5), (3.812, -1.662, -7.328), (0.1414, -0.1414, 9.5), (3.782, -1.687, -7.328), (0.1111, -0.1663, 9.5), (3.747, -1.705, -7.328), (0.07653, -0.1848, 9.5), (3.71, -1.717, -7.328), (0.03901, -0.1962, 9.5), (3.671, -1.72, -7.328), (-1.092e-05, -0.2, 9.5), (3.632, -1.717, -7.328), (-0.03903, -0.1962, 9.5), (3.594, -1.705, -7.328), (-0.07655, -0.1848, 9.5), (3.559, -1.687, -7.328), (-0.1111, -0.1663, 9.5), (3.529, -1.662, -7.328), (-0.1414, -0.1414, 9.5), (3.504, -1.632, -7.328), (-0.1663, -0.1111, 9.5), (3.486, -1.597, -7.328), (-0.1848, -0.07654, 9.5), (3.474, -1.559, -7.328), (-0.1962, -0.03902, 9.5), (3.471, -1.52, -7.328), (-0.2, -9.99e-07, 9.5), (3.474, -1.481, -7.328), (-0.1962, 0.03902, 9.5), (3.486, -1.444, -7.328), (-0.1848, 0.07654, 9.5), (3.504, -1.409, -7.328), (-0.1663, 0.1111, 9.5), (3.529, -1.379, -7.328), (-0.1414, 0.1414, 9.5), (3.559, -1.354, -7.328), (-0.1111, 0.1663, 9.5), (3.594, -1.336, -7.328), (-0.07655, 0.1848, 9.5), (3.632, -1.324, -7.328), (-0.03903, 0.1962, 9.5)], [], [(0, 1, 3, 2), (2, 3, 5, 4), (4, 5, 7, 6), (6, 7, 9, 8), (8, 9, 11, 10), (10, 11, 13, 12), (12, 13, 15, 14), (14, 15, 17, 16), (16, 17, 19, 18), (18, 19, 21, 20), (20, 21, 23, 22), (22, 23, 25, 24), (24, 25, 27, 26), (26, 27, 29, 28), (28, 29, 31, 30), (30, 31, 33, 32), (32, 33, 35, 34), (34, 35, 37, 36), (36, 37, 39, 38), (38, 39, 41, 40), (40, 41, 43, 42), (42, 43, 45, 44), (44, 45, 47, 46), (46, 47, 49, 48), (48, 49, 51, 50), (50, 51, 53, 52), (52, 53, 55, 54), (54, 55, 57, 56), (56, 57, 59, 58), (58, 59, 61, 60), (3, 1, 63, 61, 59, 57, 55, 53, 51, 49, 47, 45, 43, 41, 39, 37, 35, 33, 31, 29, 27, 25, 23, 21, 19, 17, 15, 13, 11, 9, 7, 5), (60, 61, 63, 62), (62, 63, 1, 0), (0, 2, 4, 6, 8, 10, 12, 14, 16, 18, 20, 22, 24, 26, 28, 30, 32, 34, 36, 38, 40, 42, 44, 46, 48, 50, 52, 54, 56, 58, 60, 62)])
me_cylinder_007.materials.append(mat_string)
me_cylinder_007.use_remesh_preserve_volume = False
me_cylinder_007.use_remesh_preserve_attributes = False
me_cylinder_007.use_mirror_vertex_groups = False
me_cylinder_007.update()

# ---- objects
ob_cylinder_010 = bpy.data.objects.new('Cylinder.010', me_cylinder_002)
ob_cylinder_008 = bpy.data.objects.new('Cylinder.008', me_cylinder_002)
ob_cylinder = bpy.data.objects.new('Cylinder', me_cylinder_001)
ob_cone_001 = bpy.data.objects.new('Cone.001', me_cone)
ob_cone = bpy.data.objects.new('Cone', me_cone)
ob_sphere = bpy.data.objects.new('Sphere', me_sphere_001)
ob_cylinder_007 = bpy.data.objects.new('Cylinder.007', me_cylinder_007)
ob_cylinder_006 = bpy.data.objects.new('Cylinder.006', me_cylinder_007)
ob_cylinder_004 = bpy.data.objects.new('Cylinder.004', me_cylinder_007)
ob_cylinder_003 = bpy.data.objects.new('Cylinder.003', me_cylinder_007)
ob_cylinder_002 = bpy.data.objects.new('Cylinder.002', me_cylinder_007)
ob_cylinder_001 = bpy.data.objects.new('Cylinder.001', me_cylinder_007)
ob_cylinder_000 = bpy.data.objects.new('Cylinder.000', me_cylinder_007)
ob_cylinder_009 = bpy.data.objects.new('Cylinder.009', me_cylinder_007)

# ---- transforms, parenting, visibility, modifiers, constraints
ob_cylinder_010.location = (-5.712e-06, -4.4, -20.7)
ob_cylinder_010.scale = (0.8, 0.8, 0.8)
ob_cylinder_010.lineart.crease_threshold = 0.0
ob_cylinder_008.location = (-5.712e-06, 4.4, -20.7)
ob_cylinder_008.scale = (0.8, 0.8, 0.8)
ob_cylinder_008.lineart.crease_threshold = 0.0
ob_cylinder.location = (-5.712e-06, -1.347e-06, -21.5)
ob_cylinder.scale = (0.8, 0.8, 0.8)
ob_cylinder.lineart.crease_threshold = 0.0
ob_cone_001.location = (-5.712e-06, -1.347e-06, -25.5)
ob_cone_001.scale = (0.8, 0.8, -0.8)
ob_cone_001.lineart.crease_threshold = 0.0
ob_cone.location = (-5.712e-06, -1.347e-06, -17.5)
ob_cone.scale = (0.8, 0.8, 0.8)
ob_cone.lineart.crease_threshold = 0.0
ob_sphere.location = (-4.787e-06, -5.675e-06, 0.0)
ob_sphere.rotation_euler = (0.0, -0.0, 0.7854)
ob_sphere.scale = (1.0, 1.0, 0.5)
ob_sphere.lineart.crease_threshold = 0.0
ob_cylinder_007.location = (-5.124, 2.122, -7.368)
ob_cylinder_007.rotation_euler = (0.2618, 0.5585, 3.217)
ob_cylinder_007.lineart.crease_threshold = 0.0
ob_cylinder_006.location = (-5.124, -2.122, -7.368)
ob_cylinder_006.rotation_euler = (0.2618, 0.5585, 4.002)
ob_cylinder_006.lineart.crease_threshold = 0.0
ob_cylinder_004.location = (2.122, -5.124, -7.368)
ob_cylinder_004.rotation_euler = (0.2618, 0.5585, 5.573)
ob_cylinder_004.lineart.crease_threshold = 0.0
ob_cylinder_003.location = (-2.122, -5.124, -7.368)
ob_cylinder_003.rotation_euler = (0.2618, 0.5585, 4.788)
ob_cylinder_003.lineart.crease_threshold = 0.0
ob_cylinder_002.location = (2.122, 5.124, -7.368)
ob_cylinder_002.rotation_euler = (0.2618, 0.5585, 1.646)
ob_cylinder_002.lineart.crease_threshold = 0.0
ob_cylinder_001.location = (-2.122, 5.124, -7.368)
ob_cylinder_001.rotation_euler = (0.2618, 0.5585, 2.432)
ob_cylinder_001.lineart.crease_threshold = 0.0
ob_cylinder_000.location = (5.124, 2.122, -7.368)
ob_cylinder_000.rotation_euler = (0.2618, 0.5585, 0.8609)
ob_cylinder_000.lineart.crease_threshold = 0.0
ob_cylinder_009.location = (5.124, -2.122, -7.368)
ob_cylinder_009.rotation_euler = (0.2618, 0.5585, 0.07547)
ob_cylinder_009.lineart.crease_threshold = 0.0

# ---- collection membership
col_collection_1.objects.link(ob_cylinder_010)
col_collection_1.objects.link(ob_cylinder_008)
col_collection_1.objects.link(ob_cylinder)
col_collection_1.objects.link(ob_cone_001)
col_collection_1.objects.link(ob_cone)
col_collection_1.objects.link(ob_sphere)
col_collection_1.objects.link(ob_cylinder_007)
col_collection_1.objects.link(ob_cylinder_006)
col_collection_1.objects.link(ob_cylinder_004)
col_collection_1.objects.link(ob_cylinder_003)
col_collection_1.objects.link(ob_cylinder_002)
col_collection_1.objects.link(ob_cylinder_001)
col_collection_1.objects.link(ob_cylinder_000)
col_collection_1.objects.link(ob_cylinder_009)

# ---- scene / render settings (as saved in the file)
scene.frame_start = 1; scene.frame_end = 1; scene.frame_set(1)
scene.render.engine = 'BLENDER_EEVEE_NEXT'
scene.render.resolution_x = 1080
scene.render.resolution_percentage = 50
scene.render.dither_intensity = 0.0
scene.render.film_transparent = True
scene.cycles.use_denoising = False
scene.cycles.samples = 128
scene.cycles.sampling_pattern = 'TABULATED_SOBOL'
scene.cycles.use_adaptive_sampling = False
scene.cycles.use_light_tree = False
scene.cycles.blur_glossy = 0.0
scene.cycles.sample_clamp_indirect = 0.0
scene.view_settings.view_transform = 'Standard'
bpy.context.view_layer.update()

# ---- added for rendering (the .blend has no active camera and no usable light): camera, sun
cam_auto = bpy.data.cameras.new('AutoCamera')
cam_auto.lens = 50.0
cam_auto.sensor_width = 36.0
cam_auto.clip_end = 1000.0
ob_auto_camera = bpy.data.objects.new('AutoCamera', cam_auto)
scene.collection.objects.link(ob_auto_camera)
ob_auto_camera.location = (56.0035, -67.2042, 33.9622)
ob_auto_camera.rotation_euler = (1.09748, -7.21219e-08, 0.694738)
scene.camera = ob_auto_camera
light_auto_sun = bpy.data.lights.new('AutoSun', 'SUN')
light_auto_sun.energy = 3.0
light_auto_sun.angle = 0.0523599
ob_auto_sun = bpy.data.objects.new('AutoSun', light_auto_sun)
scene.collection.objects.link(ob_auto_sun)
ob_auto_sun.rotation_euler = (0.872665, 0.174533, 0.523599)
bpy.context.view_layer.update()
